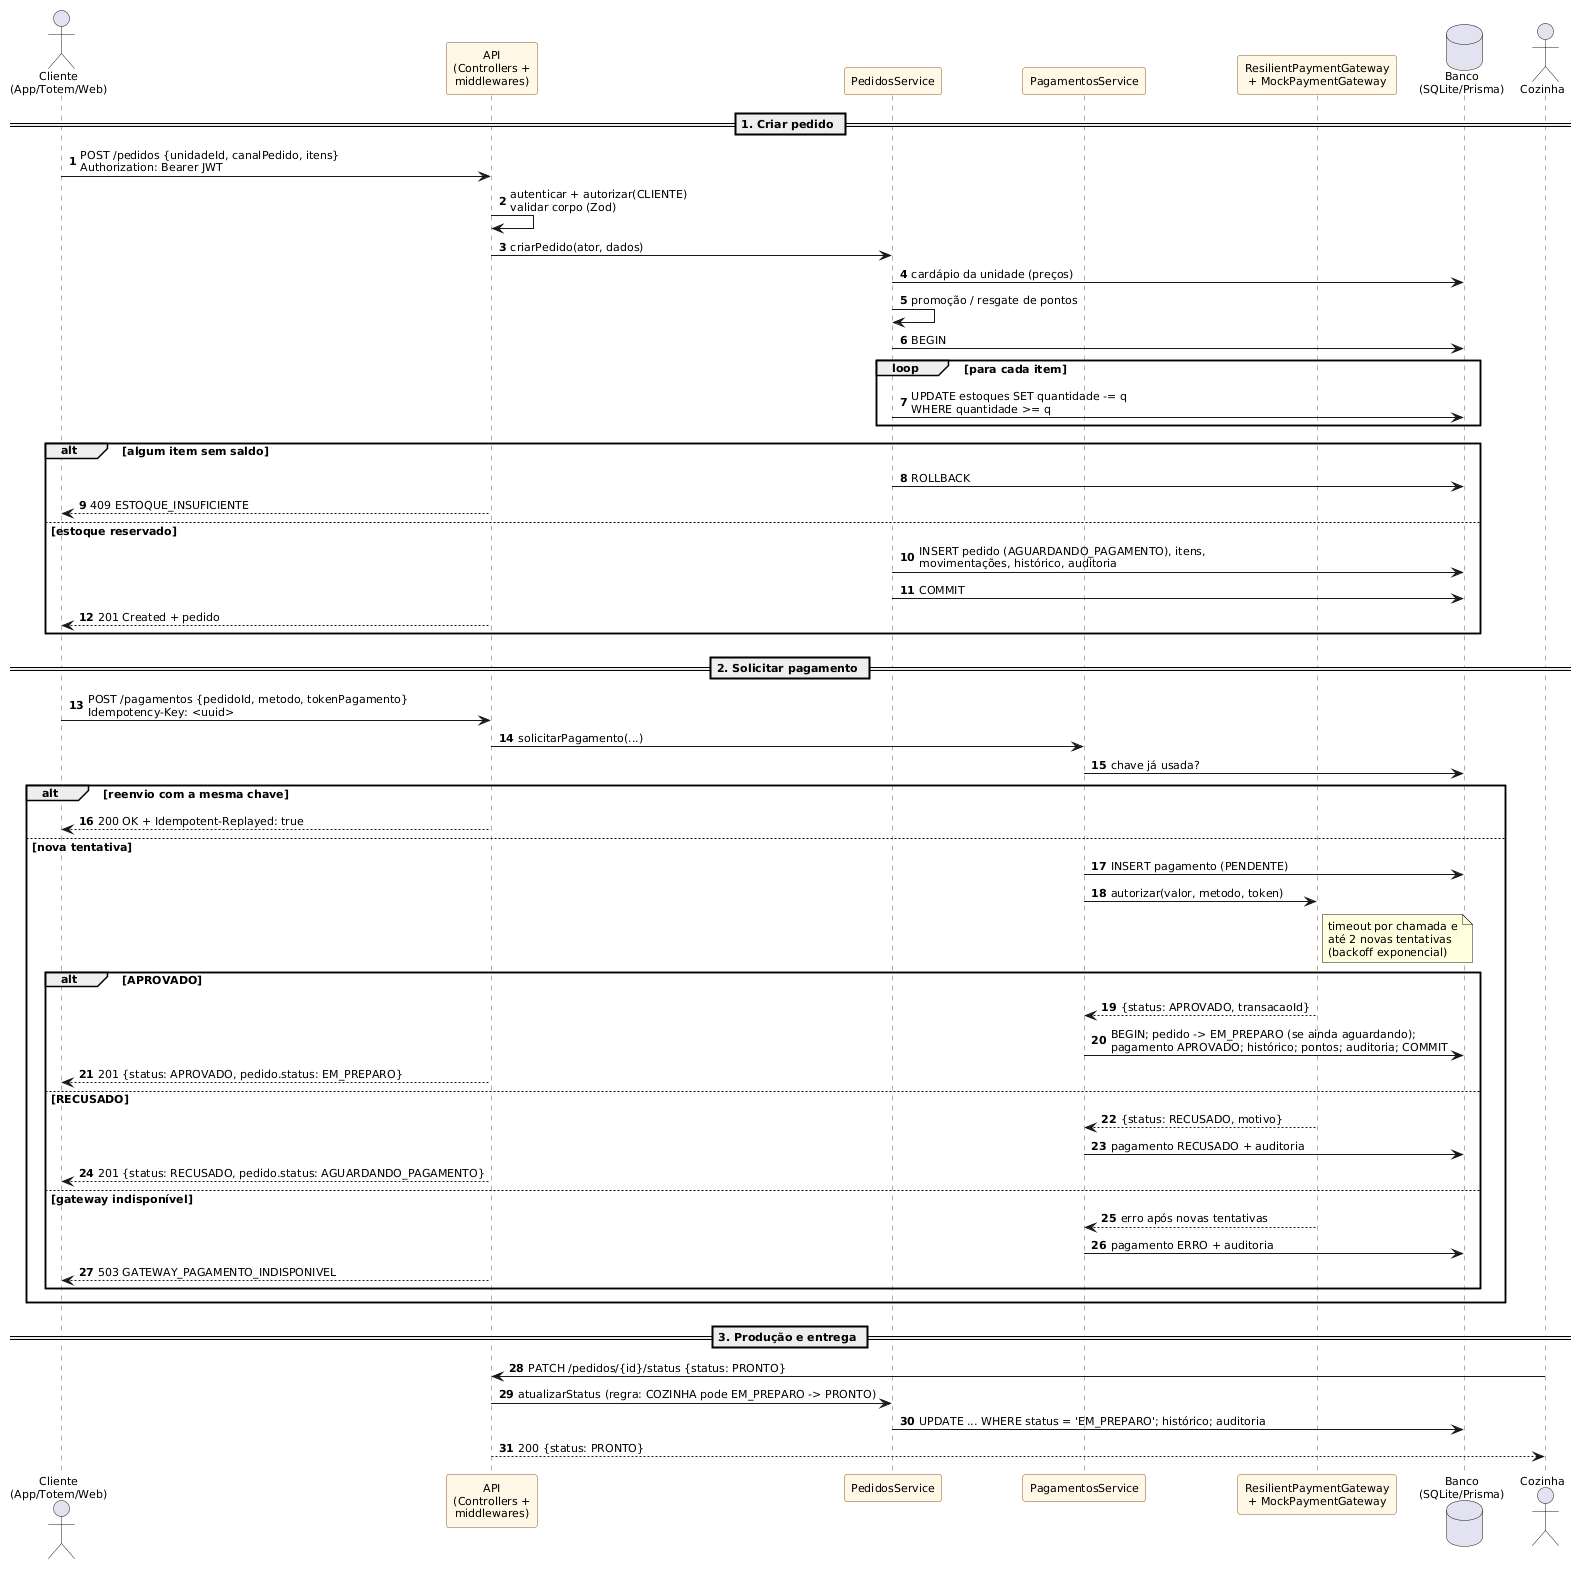

The diagram above was rendered by PlantUML. Its source (embedded in the PNG):
@startuml
' Fluxo crítico: Pedido -> Pagamento externo (mock) -> Atualização de status
skinparam shadowing false
skinparam defaultFontName Arial
skinparam defaultFontSize 11
skinparam sequence {
  ParticipantBackgroundColor #FFF8E7
  ParticipantBorderColor #8B5A2B
  LifeLineBorderColor #8B5A2B
}
autonumber

actor "Cliente\n(App/Totem/Web)" as C
participant "API\n(Controllers +\nmiddlewares)" as API
participant "PedidosService" as PS
participant "PagamentosService" as PG
participant "ResilientPaymentGateway\n+ MockPaymentGateway" as GW
database "Banco\n(SQLite/Prisma)" as DB
actor "Cozinha" as K

== 1. Criar pedido ==
C -> API : POST /pedidos {unidadeId, canalPedido, itens}\nAuthorization: Bearer JWT
API -> API : autenticar + autorizar(CLIENTE)\nvalidar corpo (Zod)
API -> PS : criarPedido(ator, dados)
PS -> DB : cardápio da unidade (preços)
PS -> PS : promoção / resgate de pontos
PS -> DB : BEGIN
loop para cada item
  PS -> DB : UPDATE estoques SET quantidade -= q\nWHERE quantidade >= q
end
alt algum item sem saldo
  PS -> DB : ROLLBACK
  API --> C : 409 ESTOQUE_INSUFICIENTE
else estoque reservado
  PS -> DB : INSERT pedido (AGUARDANDO_PAGAMENTO), itens,\nmovimentações, histórico, auditoria
  PS -> DB : COMMIT
  API --> C : 201 Created + pedido
end

== 2. Solicitar pagamento ==
C -> API : POST /pagamentos {pedidoId, metodo, tokenPagamento}\nIdempotency-Key: <uuid>
API -> PG : solicitarPagamento(...)
PG -> DB : chave já usada?
alt reenvio com a mesma chave
  API --> C : 200 OK + Idempotent-Replayed: true
else nova tentativa
  PG -> DB : INSERT pagamento (PENDENTE)
  PG -> GW : autorizar(valor, metodo, token)
  note right of GW : timeout por chamada e\naté 2 novas tentativas\n(backoff exponencial)
  alt APROVADO
    GW --> PG : {status: APROVADO, transacaoId}
    PG -> DB : BEGIN; pedido -> EM_PREPARO (se ainda aguardando);\npagamento APROVADO; histórico; pontos; auditoria; COMMIT
    API --> C : 201 {status: APROVADO, pedido.status: EM_PREPARO}
  else RECUSADO
    GW --> PG : {status: RECUSADO, motivo}
    PG -> DB : pagamento RECUSADO + auditoria
    API --> C : 201 {status: RECUSADO, pedido.status: AGUARDANDO_PAGAMENTO}
  else gateway indisponível
    GW --> PG : erro após novas tentativas
    PG -> DB : pagamento ERRO + auditoria
    API --> C : 503 GATEWAY_PAGAMENTO_INDISPONIVEL
  end
end

== 3. Produção e entrega ==
K -> API : PATCH /pedidos/{id}/status {status: PRONTO}
API -> PS : atualizarStatus (regra: COZINHA pode EM_PREPARO -> PRONTO)
PS -> DB : UPDATE ... WHERE status = 'EM_PREPARO'; histórico; auditoria
API --> K : 200 {status: PRONTO}
@enduml